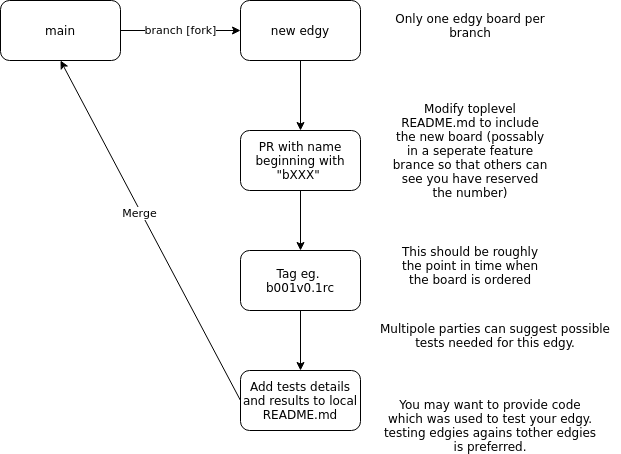

The diagram above was exported from draw.io. Its source (the exported page's mxGraphModel, read from the mxfile embedded in the PNG):
<mxGraphModel dx="1102" dy="1025" grid="1" gridSize="10" guides="1" tooltips="1" connect="1" arrows="1" fold="1" page="1" pageScale="1" pageWidth="850" pageHeight="1100" math="0" shadow="0">
  <root>
    <mxCell id="0" />
    <mxCell id="1" parent="0" />
    <mxCell id="shGhv2OEjVHLLooNiJgM-1" value="main" style="rounded=1;whiteSpace=wrap;html=1;" parent="1" vertex="1">
      <mxGeometry x="160" y="200" width="120" height="60" as="geometry" />
    </mxCell>
    <mxCell id="shGhv2OEjVHLLooNiJgM-2" value="new edgy" style="rounded=1;whiteSpace=wrap;html=1;" parent="1" vertex="1">
      <mxGeometry x="400" y="200" width="120" height="60" as="geometry" />
    </mxCell>
    <mxCell id="shGhv2OEjVHLLooNiJgM-3" value="branch [fork]" style="endArrow=classic;html=1;rounded=0;exitX=1;exitY=0.5;exitDx=0;exitDy=0;entryX=0;entryY=0.5;entryDx=0;entryDy=0;" parent="1" source="shGhv2OEjVHLLooNiJgM-1" target="shGhv2OEjVHLLooNiJgM-2" edge="1">
      <mxGeometry width="50" height="50" relative="1" as="geometry">
        <mxPoint x="400" y="390" as="sourcePoint" />
        <mxPoint x="450" y="340" as="targetPoint" />
      </mxGeometry>
    </mxCell>
    <mxCell id="shGhv2OEjVHLLooNiJgM-5" value="Only one edgy board per branch" style="text;html=1;strokeColor=none;fillColor=none;align=center;verticalAlign=middle;whiteSpace=wrap;rounded=0;" parent="1" vertex="1">
      <mxGeometry x="550" y="210" width="160" height="30" as="geometry" />
    </mxCell>
    <mxCell id="shGhv2OEjVHLLooNiJgM-6" value="PR with name beginning with &quot;bXXX&quot;&amp;nbsp;" style="rounded=1;whiteSpace=wrap;html=1;" parent="1" vertex="1">
      <mxGeometry x="400" y="330" width="120" height="60" as="geometry" />
    </mxCell>
    <mxCell id="shGhv2OEjVHLLooNiJgM-7" value="" style="endArrow=classic;html=1;rounded=0;exitX=0.5;exitY=1;exitDx=0;exitDy=0;entryX=0.5;entryY=0;entryDx=0;entryDy=0;" parent="1" source="shGhv2OEjVHLLooNiJgM-2" target="shGhv2OEjVHLLooNiJgM-6" edge="1">
      <mxGeometry width="50" height="50" relative="1" as="geometry">
        <mxPoint x="400" y="360" as="sourcePoint" />
        <mxPoint x="450" y="310" as="targetPoint" />
      </mxGeometry>
    </mxCell>
    <mxCell id="shGhv2OEjVHLLooNiJgM-8" value="Modify toplevel README.md to include the new board (possably in a seperate feature brance so that others can see you have reserved the number)" style="text;html=1;strokeColor=none;fillColor=none;align=center;verticalAlign=middle;whiteSpace=wrap;rounded=0;" parent="1" vertex="1">
      <mxGeometry x="550" y="300" width="160" height="100" as="geometry" />
    </mxCell>
    <mxCell id="shGhv2OEjVHLLooNiJgM-14" value="" style="edgeStyle=orthogonalEdgeStyle;rounded=0;orthogonalLoop=1;jettySize=auto;html=1;" parent="1" source="shGhv2OEjVHLLooNiJgM-9" target="shGhv2OEjVHLLooNiJgM-13" edge="1">
      <mxGeometry relative="1" as="geometry" />
    </mxCell>
    <mxCell id="shGhv2OEjVHLLooNiJgM-9" value="Tag eg.&amp;nbsp;&lt;br&gt;b001v0.1rc" style="rounded=1;whiteSpace=wrap;html=1;" parent="1" vertex="1">
      <mxGeometry x="400" y="450" width="120" height="60" as="geometry" />
    </mxCell>
    <mxCell id="shGhv2OEjVHLLooNiJgM-10" value="" style="endArrow=classic;html=1;rounded=0;exitX=0.5;exitY=1;exitDx=0;exitDy=0;entryX=0.5;entryY=0;entryDx=0;entryDy=0;" parent="1" source="shGhv2OEjVHLLooNiJgM-6" target="shGhv2OEjVHLLooNiJgM-9" edge="1">
      <mxGeometry width="50" height="50" relative="1" as="geometry">
        <mxPoint x="400" y="350" as="sourcePoint" />
        <mxPoint x="450" y="300" as="targetPoint" />
      </mxGeometry>
    </mxCell>
    <mxCell id="shGhv2OEjVHLLooNiJgM-11" value="This should be roughly the point in time when the board is ordered" style="text;html=1;strokeColor=none;fillColor=none;align=center;verticalAlign=middle;whiteSpace=wrap;rounded=0;" parent="1" vertex="1">
      <mxGeometry x="550" y="450" width="160" height="30" as="geometry" />
    </mxCell>
    <mxCell id="shGhv2OEjVHLLooNiJgM-13" value="Add tests details and results to local README.md" style="rounded=1;whiteSpace=wrap;html=1;" parent="1" vertex="1">
      <mxGeometry x="400" y="570" width="120" height="60" as="geometry" />
    </mxCell>
    <mxCell id="shGhv2OEjVHLLooNiJgM-15" value="Multipole parties can suggest possible tests needed for this edgy." style="text;html=1;strokeColor=none;fillColor=none;align=center;verticalAlign=middle;whiteSpace=wrap;rounded=0;" parent="1" vertex="1">
      <mxGeometry x="530" y="520" width="250" height="30" as="geometry" />
    </mxCell>
    <mxCell id="shGhv2OEjVHLLooNiJgM-16" value="" style="endArrow=classic;html=1;rounded=0;exitX=0;exitY=0.5;exitDx=0;exitDy=0;entryX=0.5;entryY=1;entryDx=0;entryDy=0;" parent="1" source="shGhv2OEjVHLLooNiJgM-13" target="shGhv2OEjVHLLooNiJgM-1" edge="1">
      <mxGeometry width="50" height="50" relative="1" as="geometry">
        <mxPoint x="400" y="550" as="sourcePoint" />
        <mxPoint x="450" y="500" as="targetPoint" />
      </mxGeometry>
    </mxCell>
    <mxCell id="shGhv2OEjVHLLooNiJgM-17" value="Merge" style="edgeLabel;html=1;align=center;verticalAlign=middle;resizable=0;points=[];" parent="shGhv2OEjVHLLooNiJgM-16" vertex="1" connectable="0">
      <mxGeometry x="0.1049" y="2" relative="1" as="geometry">
        <mxPoint as="offset" />
      </mxGeometry>
    </mxCell>
    <mxCell id="shGhv2OEjVHLLooNiJgM-18" value="You may want to provide code which was used to test your edgy. testing edgies agains tother edgies is preferred." style="text;html=1;strokeColor=none;fillColor=none;align=center;verticalAlign=middle;whiteSpace=wrap;rounded=0;" parent="1" vertex="1">
      <mxGeometry x="540" y="610" width="220" height="30" as="geometry" />
    </mxCell>
  </root>
</mxGraphModel>